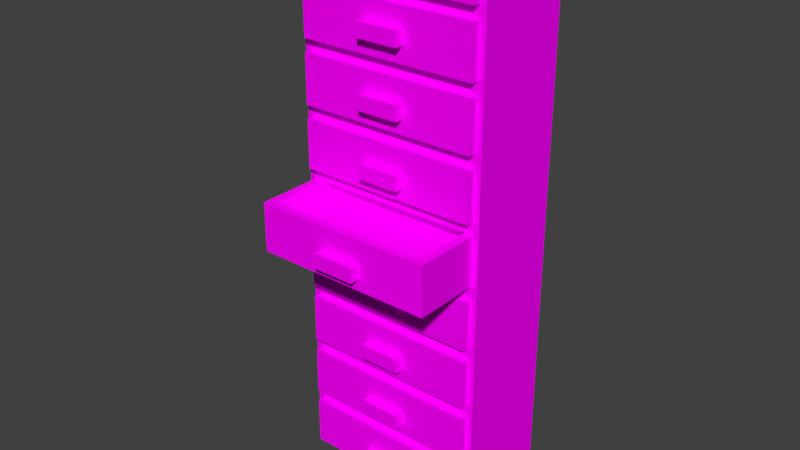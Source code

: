 # Source: fileDrawe.blend  (saved by Blender 2.77.0; exported with 4.5.12 LTS)
import bpy
from mathutils import Matrix  # noqa: F401  (used for matrix-valued properties, if any)

bpy.ops.wm.read_factory_settings(use_empty=True)
scene = bpy.context.scene
scene.name = 'Scene'

# ---- collections
col_collection_1 = bpy.data.collections.new('Collection 1'); scene.collection.children.link(col_collection_1)

# ---- images (referenced by path relative to the original .blend; pixels are not part of the script)
import os
ASSET_DIR = os.environ.get("B2B_ASSET_DIR", "")  # directory of the original .blend (textures are referenced by path, not embedded)
HERE = os.path.dirname(os.path.abspath(__file__))  # packed textures are extracted next to this script under _unpacked/

def load_image(name, relpath, width, height, colorspace="sRGB"):
    """Load a texture the original file referenced (path relative to the .blend, or extracted next to this script)."""
    p = next((c for c in (os.path.join(HERE, relpath), os.path.join(ASSET_DIR, relpath)) if relpath and os.path.exists(c)), "")
    if p:
        img = bpy.data.images.load(p, check_existing=True)
        img.name = name
    else:  # same state as the original file: an image datablock whose file is absent (Cycles renders it pink)
        img = bpy.data.images.new(name, width, height)
        img.source = "FILE"
        img.filepath = "//" + (relpath or name)
    img.colorspace_settings.name = colorspace
    return img
img_colorpalette_jpg_001 = load_image('colorPalette.jpg.001', 'colorPalette.jpg', 1024, 1024, 'sRGB')

# ---- materials (node trees are filled in below, after node groups)
mat_material = bpy.data.materials.new('Material')
mat_material.alpha_threshold = 0.0
mat_material.roughness = 0.5
mat_material.line_color = (0.0, 0.0, 0.0, 1.0)

# ---- material node trees
mat_material.use_nodes = True; mat_material.node_tree.nodes.clear()
_N = mat_material.node_tree.nodes; _L = mat_material.node_tree.links
n0 = _N.new('ShaderNodeOutputMaterial'); n0.name = 'Material Output'; n0.location = (300, 300)
n1 = _N.new('ShaderNodeBsdfDiffuse'); n1.name = 'Diffuse BSDF'; n1.location = (10, 300)
n2 = _N.new('ShaderNodeTexCoord'); n2.name = 'Texture Coordinate'; n2.location = (-183, 230)
n3 = _N.new('ShaderNodeTexImage'); n3.name = 'Image Texture'; n3.location = (228, 132)
n3.width = 140
n3.image = img_colorpalette_jpg_001
_L.new(n1.outputs[0], n0.inputs[0])
_L.new(n2.outputs[2], n3.inputs[0])
_L.new(n3.outputs[0], n1.inputs[0])
n0.is_active_output = True

# ---- world
world_world = bpy.data.worlds.new('World'); scene.world = world_world
world_world.color = (0.05088, 0.05088, 0.05088)
world_world.use_sun_shadow = False
world_world.sun_shadow_jitter_overblur = 0.0
world_world.cycles.sampling_method = 'MANUAL'

# ---- meshes
me_cube = bpy.data.meshes.new('Cube')
me_cube.from_pydata([(1.863, 1.0, -2.172), (1.863, -1.0, -2.172), (-1.863, -1.0, -2.172), (-1.863, 1.0, -2.172), (1.863, 1.0, 8.573), (1.863, -1.0, 8.573), (-1.863, -1.0, 8.573), (-1.863, 1.0, 8.573), (1.863, 1.0, -0.9783), (1.863, 1.0, 0.2157), (1.863, 1.0, 1.41), (1.863, 1.0, 2.604), (1.863, 1.0, 3.798), (1.863, 1.0, 4.991), (1.863, 1.0, 6.185), (1.863, 1.0, 7.379), (1.863, -1.0, -0.9783), (1.863, -1.0, 0.2157), (1.863, -1.0, 1.41), (1.863, -1.0, 2.604), (1.863, -1.0, 3.798), (1.863, -1.0, 4.991), (1.863, -1.0, 6.185), (1.863, -1.0, 7.379), (-1.863, -1.0, -0.9783), (-1.863, -1.0, 0.2157), (-1.863, -1.0, 1.41), (-1.863, -1.0, 2.604), (-1.863, -1.0, 3.798), (-1.863, -1.0, 4.991), (-1.863, -1.0, 6.185), (-1.863, -1.0, 7.379), (-1.863, 1.0, -0.9783), (-1.863, 1.0, 0.2157), (-1.863, 1.0, 1.41), (-1.863, 1.0, 2.604), (-1.863, 1.0, 3.798), (-1.863, 1.0, 4.991), (-1.863, 1.0, 6.185), (-1.863, 1.0, 7.379), (1.74, -1.0, 7.502), (1.74, -1.0, 8.451), (-1.74, -1.0, 8.451), (-1.74, -1.0, 7.502), (1.74, -1.0, -2.05), (1.74, -1.0, -1.101), (-1.74, -1.0, -1.101), (-1.74, -1.0, -2.05), (1.74, -1.0, -0.8558), (1.74, -1.0, 0.09317), (-1.74, -1.0, 0.09317), (-1.74, -1.0, -0.8558), (1.74, -1.0, 0.3381), (1.74, -1.0, 1.287), (-1.74, -1.0, 1.287), (-1.74, -1.0, 0.3381), (1.74, -1.0, 1.532), (1.74, -1.0, 2.481), (-1.74, -1.0, 2.481), (-1.74, -1.0, 1.532), (1.74, -1.0, 2.726), (1.581, -0.7336, 3.675), (-1.581, -0.7336, 3.675), (-1.74, -1.0, 2.726), (1.74, -1.0, 3.92), (1.74, -1.0, 4.869), (-1.74, -1.0, 4.869), (-1.74, -1.0, 3.92), (1.74, -1.0, 5.114), (1.74, -1.0, 6.063), (-1.74, -1.0, 6.063), (-1.74, -1.0, 5.114), (1.74, -1.0, 6.308), (1.74, -1.0, 7.257), (-1.74, -1.0, 7.257), (-1.74, -1.0, 6.308), (1.74, -1.154, 7.502), (1.74, -1.154, 8.451), (-1.74, -1.154, 7.502), (-1.74, -1.154, 8.451), (1.74, -1.154, -2.05), (1.74, -1.154, -1.101), (-1.74, -1.154, -2.05), (-1.74, -1.154, -1.101), (1.74, -1.154, -0.8558), (1.74, -1.154, 0.09317), (-1.74, -1.154, -0.8558), (-1.74, -1.154, 0.09317), (1.74, -1.154, 0.3381), (1.74, -1.154, 1.287), (-1.74, -1.154, 0.3381), (-1.74, -1.154, 1.287), (1.74, -1.154, 1.532), (1.74, -1.154, 2.481), (-1.74, -1.154, 1.532), (-1.74, -1.154, 2.481), (1.74, -2.292, 2.726), (1.581, -2.134, 3.675), (-1.74, -2.292, 2.726), (-1.581, -2.134, 3.675), (1.74, -1.154, 3.92), (1.74, -1.154, 4.869), (-1.74, -1.154, 3.92), (-1.74, -1.154, 4.869), (1.74, -1.154, 5.114), (1.74, -1.154, 6.063), (-1.74, -1.154, 5.114), (-1.74, -1.154, 6.063), (1.74, -1.154, 6.308), (1.74, -1.154, 7.257), (-1.74, -1.154, 6.308), (-1.74, -1.154, 7.257), (-0.4062, -1.341, -1.881), (-0.4062, -1.341, -1.598), (-0.4062, -1.059, -1.881), (-0.4062, -1.059, -1.598), (0.4062, -1.341, -1.881), (0.4062, -1.341, -1.598), (0.4062, -1.059, -1.881), (0.4062, -1.059, -1.598), (-0.4062, -1.341, -0.6547), (-0.4062, -1.341, -0.3721), (-0.4062, -1.059, -0.6547), (-0.4062, -1.059, -0.3721), (0.4062, -1.341, -0.6547), (0.4062, -1.341, -0.3721), (0.4062, -1.059, -0.6547), (0.4062, -1.059, -0.3721), (-0.4062, -1.341, 0.5764), (-0.4062, -1.341, 0.8591), (-0.4062, -1.059, 0.5764), (-0.4062, -1.059, 0.8591), (0.4062, -1.341, 0.5764), (0.4062, -1.341, 0.8591), (0.4062, -1.059, 0.5764), (0.4062, -1.059, 0.8591), (-0.4062, -1.341, 1.803), (-0.4062, -1.341, 2.085), (-0.4062, -1.059, 1.803), (-0.4062, -1.059, 2.085), (0.4062, -1.341, 1.803), (0.4062, -1.341, 2.085), (0.4062, -1.059, 1.803), (0.4062, -1.059, 2.085), (-0.4062, -2.479, 2.943), (-0.4062, -2.479, 3.225), (-0.4062, -2.197, 2.943), (-0.4062, -2.197, 3.225), (0.4062, -2.479, 2.943), (0.4062, -2.479, 3.225), (0.4062, -2.197, 2.943), (0.4062, -2.197, 3.225), (-0.4062, -1.341, 4.169), (-0.4062, -1.341, 4.451), (-0.4062, -1.059, 4.169), (-0.4062, -1.059, 4.451), (0.4062, -1.341, 4.169), (0.4062, -1.341, 4.451), (0.4062, -1.059, 4.169), (0.4062, -1.059, 4.451), (-0.4062, -1.341, 5.4), (-0.4062, -1.341, 5.683), (-0.4062, -1.059, 5.4), (-0.4062, -1.059, 5.683), (0.4062, -1.341, 5.4), (0.4062, -1.341, 5.683), (0.4062, -1.059, 5.4), (0.4062, -1.059, 5.683), (-0.4062, -1.341, 6.626), (-0.4062, -1.341, 6.909), (-0.4062, -1.059, 6.626), (-0.4062, -1.059, 6.909), (0.4062, -1.341, 6.626), (0.4062, -1.341, 6.909), (0.4062, -1.059, 6.626), (0.4062, -1.059, 6.909), (-0.4062, -1.341, 7.786), (-0.4062, -1.341, 8.069), (-0.4062, -1.059, 7.786), (-0.4062, -1.059, 8.069), (0.4062, -1.341, 7.786), (0.4062, -1.341, 8.069), (0.4062, -1.059, 7.786), (0.4062, -1.059, 8.069), (1.74, -1.0, 3.675), (-1.74, -1.0, 3.675), (1.74, -2.292, 3.675), (-1.74, -2.292, 3.675), (1.581, -0.7336, 3.371), (-1.581, -0.7336, 3.371), (1.581, -2.134, 3.371), (-1.581, -2.134, 3.371)], [], [(0, 1, 2, 3), (4, 7, 6, 5), (15, 4, 5, 23), (56, 57, 93, 92), (31, 6, 7, 39), (8, 0, 3, 32), (4, 15, 39, 7), (15, 14, 38, 39), (14, 13, 37, 38), (13, 12, 36, 37), (12, 11, 35, 36), (11, 10, 34, 35), (10, 9, 33, 34), (9, 8, 32, 33), (2, 24, 32, 3), (24, 25, 33, 32), (25, 26, 34, 33), (26, 27, 35, 34), (27, 28, 36, 35), (28, 29, 37, 36), (29, 30, 38, 37), (30, 31, 39, 38), (49, 50, 87, 85), (69, 70, 107, 105), (51, 48, 84, 86), (71, 68, 104, 106), (42, 43, 78, 79), (185, 63, 98, 187), (48, 49, 85, 84), (68, 69, 105, 104), (0, 8, 16, 1), (8, 9, 17, 16), (9, 10, 18, 17), (10, 11, 19, 18), (11, 12, 20, 19), (12, 13, 21, 20), (13, 14, 22, 21), (14, 15, 23, 22), (23, 5, 41, 40), (5, 6, 42, 41), (6, 31, 43, 42), (31, 23, 40, 43), (1, 16, 45, 44), (16, 24, 46, 45), (24, 2, 47, 46), (2, 1, 44, 47), (16, 17, 49, 48), (17, 25, 50, 49), (25, 24, 51, 50), (24, 16, 48, 51), (17, 18, 53, 52), (18, 26, 54, 53), (26, 25, 55, 54), (25, 17, 52, 55), (18, 19, 57, 56), (19, 27, 58, 57), (27, 26, 59, 58), (26, 18, 56, 59), (19, 20, 184, 60), (20, 28, 185, 184), (28, 27, 63, 185), (27, 19, 60, 63), (20, 21, 65, 64), (21, 29, 66, 65), (29, 28, 67, 66), (28, 20, 64, 67), (21, 22, 69, 68), (22, 30, 70, 69), (30, 29, 71, 70), (29, 21, 68, 71), (22, 23, 73, 72), (23, 31, 74, 73), (31, 30, 75, 74), (30, 22, 72, 75), (76, 77, 79, 78), (80, 81, 83, 82), (84, 85, 87, 86), (88, 89, 91, 90), (92, 93, 95, 94), (96, 186, 187, 98), (100, 101, 103, 102), (104, 105, 107, 106), (108, 109, 111, 110), (70, 71, 106, 107), (50, 51, 86, 87), (59, 56, 92, 94), (57, 58, 95, 93), (64, 65, 101, 100), (44, 45, 81, 80), (58, 59, 94, 95), (67, 64, 100, 102), (47, 44, 80, 82), (65, 66, 103, 101), (45, 46, 83, 81), (72, 73, 109, 108), (52, 53, 89, 88), (66, 67, 102, 103), (46, 47, 82, 83), (75, 72, 108, 110), (55, 52, 88, 90), (73, 74, 111, 109), (53, 54, 91, 89), (60, 184, 186, 96), (74, 75, 110, 111), (40, 41, 77, 76), (54, 55, 90, 91), (63, 60, 96, 98), (43, 40, 76, 78), (62, 99, 191, 189), (41, 42, 79, 77), (113, 115, 114, 112), (115, 119, 118, 114), (119, 117, 116, 118), (117, 113, 112, 116), (112, 114, 118, 116), (117, 119, 115, 113), (121, 123, 122, 120), (123, 127, 126, 122), (127, 125, 124, 126), (125, 121, 120, 124), (120, 122, 126, 124), (125, 127, 123, 121), (129, 131, 130, 128), (131, 135, 134, 130), (135, 133, 132, 134), (133, 129, 128, 132), (128, 130, 134, 132), (133, 135, 131, 129), (137, 139, 138, 136), (139, 143, 142, 138), (143, 141, 140, 142), (141, 137, 136, 140), (136, 138, 142, 140), (141, 143, 139, 137), (145, 147, 146, 144), (147, 151, 150, 146), (151, 149, 148, 150), (149, 145, 144, 148), (144, 146, 150, 148), (149, 151, 147, 145), (153, 155, 154, 152), (155, 159, 158, 154), (159, 157, 156, 158), (157, 153, 152, 156), (152, 154, 158, 156), (157, 159, 155, 153), (161, 163, 162, 160), (163, 167, 166, 162), (167, 165, 164, 166), (165, 161, 160, 164), (160, 162, 166, 164), (165, 167, 163, 161), (169, 171, 170, 168), (171, 175, 174, 170), (175, 173, 172, 174), (173, 169, 168, 172), (168, 170, 174, 172), (173, 175, 171, 169), (177, 179, 178, 176), (179, 183, 182, 178), (183, 181, 180, 182), (181, 177, 176, 180), (176, 178, 182, 180), (181, 183, 179, 177), (62, 61, 184, 185), (97, 99, 187, 186), (99, 62, 185, 187), (61, 97, 186, 184), (188, 189, 191, 190), (61, 62, 189, 188), (97, 61, 188, 190), (99, 97, 190, 191)])
_uv = me_cube.uv_layers.new(name='UVMap')
_uv.uv.foreach_set('vector', [0.629, 0.02496, 0.6302, 0.02496, 0.6302, 0.02858, 0.629, 0.02858, 0.629, 0.03221, 0.629, 0.02858, 0.6302, 0.02858, 0.6302, 0.03221, 0.6302, 0.02291, 0.6302, 0.02175, 0.6314, 0.02175, 0.6314, 0.02291, 0.6283, 0.01788, 0.6283, 0.0188, 0.6282, 0.0188, 0.6282, 0.01788, 0.6314, 0.02291, 0.6314, 0.02175, 0.6326, 0.02175, 0.6326, 0.02291, 0.6348, 0.02291, 0.6348, 0.02175, 0.6371, 0.02175, 0.6371, 0.02291, 0.6348, 0.03221, 0.6348, 0.03105, 0.6371, 0.03105, 0.6371, 0.03221, 0.6348, 0.03105, 0.6348, 0.02989, 0.6371, 0.02989, 0.6371, 0.03105, 0.6348, 0.02989, 0.6348, 0.02872, 0.6371, 0.02872, 0.6371, 0.02989, 0.6348, 0.02872, 0.6348, 0.02756, 0.6371, 0.02756, 0.6371, 0.02872, 0.6348, 0.02756, 0.6348, 0.0264, 0.6371, 0.0264, 0.6371, 0.02756, 0.6348, 0.0264, 0.6348, 0.02524, 0.6371, 0.02524, 0.6371, 0.0264, 0.6348, 0.02524, 0.6348, 0.02407, 0.6371, 0.02407, 0.6371, 0.02524, 0.6348, 0.02407, 0.6348, 0.02291, 0.6371, 0.02291, 0.6371, 0.02407, 0.6314, 0.03221, 0.6314, 0.03105, 0.6326, 0.03105, 0.6326, 0.03221, 0.6314, 0.03105, 0.6314, 0.02989, 0.6326, 0.02989, 0.6326, 0.03105, 0.6314, 0.02989, 0.6314, 0.02872, 0.6326, 0.02872, 0.6326, 0.02989, 0.6314, 0.02872, 0.6314, 0.02756, 0.6326, 0.02756, 0.6326, 0.02872, 0.6314, 0.02756, 0.6314, 0.0264, 0.6326, 0.0264, 0.6326, 0.02756, 0.6314, 0.0264, 0.6314, 0.02524, 0.6326, 0.02524, 0.6326, 0.0264, 0.6314, 0.02524, 0.6314, 0.02407, 0.6326, 0.02407, 0.6326, 0.02524, 0.6314, 0.02407, 0.6314, 0.02291, 0.6326, 0.02291, 0.6326, 0.02407, 0.6296, 0.01818, 0.6296, 0.02157, 0.6295, 0.02157, 0.6295, 0.01818, 0.6285, 0.03221, 0.6285, 0.02882, 0.6286, 0.02882, 0.6286, 0.03221, 0.6286, 0.02496, 0.6286, 0.02157, 0.6286, 0.02157, 0.6286, 0.02496, 0.6293, 0.01818, 0.6293, 0.02157, 0.6292, 0.02157, 0.6292, 0.01818, 0.6282, 0.02311, 0.6282, 0.02219, 0.6283, 0.02219, 0.6283, 0.02311, 0.6309, 0.02175, 0.6303, 0.02175, 0.6303, 0.02049, 0.6309, 0.02049, 0.6282, 0.02882, 0.6282, 0.0279, 0.6283, 0.0279, 0.6283, 0.02882, 0.6282, 0.0279, 0.6282, 0.02697, 0.6283, 0.02697, 0.6283, 0.0279, 0.6302, 0.03221, 0.6302, 0.03105, 0.6314, 0.03105, 0.6314, 0.03221, 0.6302, 0.03105, 0.6302, 0.02989, 0.6314, 0.02989, 0.6314, 0.03105, 0.6302, 0.02989, 0.6302, 0.02872, 0.6314, 0.02872, 0.6314, 0.02989, 0.6302, 0.02872, 0.6302, 0.02756, 0.6314, 0.02756, 0.6314, 0.02872, 0.6302, 0.02756, 0.6302, 0.0264, 0.6314, 0.0264, 0.6314, 0.02756, 0.6302, 0.0264, 0.6302, 0.02524, 0.6314, 0.02524, 0.6314, 0.0264, 0.6302, 0.02524, 0.6302, 0.02407, 0.6314, 0.02407, 0.6314, 0.02524, 0.6302, 0.02407, 0.6302, 0.02291, 0.6314, 0.02291, 0.6314, 0.02407, 0.6326, 0.02291, 0.6326, 0.02175, 0.6326, 0.02187, 0.6326, 0.02279, 0.6326, 0.02175, 0.6348, 0.02175, 0.6347, 0.02187, 0.6326, 0.02187, 0.6348, 0.02175, 0.6348, 0.02291, 0.6347, 0.02279, 0.6347, 0.02187, 0.6348, 0.02291, 0.6326, 0.02291, 0.6326, 0.02279, 0.6347, 0.02279, 0.6326, 0.03221, 0.6326, 0.03105, 0.6326, 0.03117, 0.6326, 0.03209, 0.6326, 0.03105, 0.6348, 0.03105, 0.6347, 0.03117, 0.6326, 0.03117, 0.6348, 0.03105, 0.6348, 0.03221, 0.6347, 0.03209, 0.6347, 0.03117, 0.6348, 0.03221, 0.6326, 0.03221, 0.6326, 0.03209, 0.6347, 0.03209, 0.6326, 0.03105, 0.6326, 0.02989, 0.6326, 0.03, 0.6326, 0.03093, 0.6326, 0.02989, 0.6348, 0.02989, 0.6347, 0.03, 0.6326, 0.03, 0.6348, 0.02989, 0.6348, 0.03105, 0.6347, 0.03093, 0.6347, 0.03, 0.6348, 0.03105, 0.6326, 0.03105, 0.6326, 0.03093, 0.6347, 0.03093, 0.6326, 0.02989, 0.6326, 0.02872, 0.6326, 0.02884, 0.6326, 0.02977, 0.6326, 0.02872, 0.6348, 0.02872, 0.6347, 0.02884, 0.6326, 0.02884, 0.6348, 0.02872, 0.6348, 0.02989, 0.6347, 0.02977, 0.6347, 0.02884, 0.6348, 0.02989, 0.6326, 0.02989, 0.6326, 0.02977, 0.6347, 0.02977, 0.6326, 0.02872, 0.6326, 0.02756, 0.6326, 0.02768, 0.6326, 0.0286, 0.6326, 0.02756, 0.6348, 0.02756, 0.6347, 0.02768, 0.6326, 0.02768, 0.6348, 0.02756, 0.6348, 0.02872, 0.6347, 0.0286, 0.6347, 0.02768, 0.6348, 0.02872, 0.6326, 0.02872, 0.6326, 0.0286, 0.6347, 0.0286, 0.6326, 0.02756, 0.6326, 0.0264, 0.6326, 0.02652, 0.6326, 0.02744, 0.6326, 0.0264, 0.6348, 0.0264, 0.6347, 0.02652, 0.6326, 0.02652, 0.6348, 0.0264, 0.6348, 0.02756, 0.6347, 0.02744, 0.6347, 0.02652, 0.6348, 0.02756, 0.6326, 0.02756, 0.6326, 0.02744, 0.6347, 0.02744, 0.6326, 0.0264, 0.6326, 0.02524, 0.6326, 0.02536, 0.6326, 0.02628, 0.6326, 0.02524, 0.6348, 0.02524, 0.6347, 0.02536, 0.6326, 0.02536, 0.6348, 0.02524, 0.6348, 0.0264, 0.6347, 0.02628, 0.6347, 0.02536, 0.6348, 0.0264, 0.6326, 0.0264, 0.6326, 0.02628, 0.6347, 0.02628, 0.6326, 0.02524, 0.6326, 0.02407, 0.6326, 0.02419, 0.6326, 0.02512, 0.6326, 0.02407, 0.6348, 0.02407, 0.6347, 0.02419, 0.6326, 0.02419, 0.6348, 0.02407, 0.6348, 0.02524, 0.6347, 0.02512, 0.6347, 0.02419, 0.6348, 0.02524, 0.6326, 0.02524, 0.6326, 0.02512, 0.6347, 0.02512, 0.6326, 0.02407, 0.6326, 0.02291, 0.6326, 0.02303, 0.6326, 0.02396, 0.6326, 0.02291, 0.6348, 0.02291, 0.6347, 0.02303, 0.6326, 0.02303, 0.6348, 0.02291, 0.6348, 0.02407, 0.6347, 0.02396, 0.6347, 0.02303, 0.6348, 0.02407, 0.6326, 0.02407, 0.6326, 0.02396, 0.6347, 0.02396, 0.6314, 0.01836, 0.632, 0.01836, 0.632, 0.02175, 0.6314, 0.02175, 0.632, 0.01836, 0.6326, 0.01836, 0.6326, 0.02175, 0.632, 0.02175, 0.6349, 0.02175, 0.6343, 0.02175, 0.6343, 0.01836, 0.6349, 0.01836, 0.6331, 0.02175, 0.6326, 0.02175, 0.6326, 0.01836, 0.6331, 0.01836, 0.6354, 0.02175, 0.6349, 0.02175, 0.6349, 0.01836, 0.6354, 0.01836, 0.6331, 0.01836, 0.6337, 0.01836, 0.6337, 0.02175, 0.6331, 0.02175, 0.6309, 0.01836, 0.6314, 0.01836, 0.6314, 0.02175, 0.6309, 0.02175, 0.6292, 0.02496, 0.6286, 0.02496, 0.6286, 0.02157, 0.6292, 0.02157, 0.6343, 0.02175, 0.6337, 0.02175, 0.6337, 0.01836, 0.6343, 0.01836, 0.6283, 0.02605, 0.6283, 0.02697, 0.6282, 0.02697, 0.6282, 0.02605, 0.6284, 0.0279, 0.6284, 0.02882, 0.6283, 0.02882, 0.6283, 0.0279, 0.6286, 0.02543, 0.6286, 0.02882, 0.6285, 0.02882, 0.6285, 0.02543, 0.6285, 0.02543, 0.6285, 0.02882, 0.6284, 0.02882, 0.6284, 0.02543, 0.6283, 0.0279, 0.6283, 0.02697, 0.6284, 0.02697, 0.6284, 0.0279, 0.6283, 0.02065, 0.6283, 0.02157, 0.6282, 0.02157, 0.6282, 0.02065, 0.6283, 0.02403, 0.6283, 0.02496, 0.6282, 0.02496, 0.6282, 0.02403, 0.6292, 0.01818, 0.6292, 0.02157, 0.6291, 0.02157, 0.6291, 0.01818, 0.6287, 0.02543, 0.6287, 0.02882, 0.6286, 0.02882, 0.6286, 0.02543, 0.6285, 0.02496, 0.6285, 0.02157, 0.6286, 0.02157, 0.6286, 0.02496, 0.6287, 0.02882, 0.6287, 0.02543, 0.6288, 0.02543, 0.6288, 0.02882, 0.6283, 0.03129, 0.6283, 0.03221, 0.6282, 0.03221, 0.6282, 0.03129, 0.6282, 0.01972, 0.6282, 0.0188, 0.6283, 0.0188, 0.6283, 0.01972, 0.6283, 0.02605, 0.6283, 0.02513, 0.6284, 0.02513, 0.6284, 0.02605, 0.6283, 0.01972, 0.6283, 0.02065, 0.6282, 0.02065, 0.6282, 0.01972, 0.6291, 0.01818, 0.6291, 0.02157, 0.629, 0.02157, 0.629, 0.01818, 0.6285, 0.02882, 0.6285, 0.03221, 0.6284, 0.03221, 0.6284, 0.02882, 0.6302, 0.02175, 0.6302, 0.01836, 0.6303, 0.01836, 0.6303, 0.02175, 0.6295, 0.01818, 0.6295, 0.02157, 0.6294, 0.02157, 0.6294, 0.01818, 0.6296, 0.02031, 0.6302, 0.02031, 0.6302, 0.02157, 0.6296, 0.02157, 0.6283, 0.02311, 0.6283, 0.02403, 0.6282, 0.02403, 0.6282, 0.02311, 0.6283, 0.02513, 0.6283, 0.02605, 0.6282, 0.02605, 0.6282, 0.02513, 0.6283, 0.02697, 0.6283, 0.02605, 0.6284, 0.02605, 0.6284, 0.02697, 0.6371, 0.01836, 0.6371, 0.02175, 0.6363, 0.02175, 0.6363, 0.01836, 0.629, 0.01818, 0.629, 0.02157, 0.6289, 0.02157, 0.6289, 0.01818, 0.6305, 0.02049, 0.6305, 0.01913, 0.6307, 0.01913, 0.6307, 0.02049, 0.6293, 0.02157, 0.6293, 0.01818, 0.6294, 0.01818, 0.6294, 0.02157, 0.3394, 0.01261, 0.3394, 0.01288, 0.3392, 0.01288, 0.3392, 0.01261, 0.3382, 0.01441, 0.3382, 0.01362, 0.3383, 0.01362, 0.3383, 0.01441, 0.3392, 0.01261, 0.3392, 0.01288, 0.3391, 0.01288, 0.3391, 0.01261, 0.3394, 0.01395, 0.3394, 0.01316, 0.3396, 0.01316, 0.3396, 0.01395, 0.3377, 0.01622, 0.3379, 0.01622, 0.3379, 0.01701, 0.3377, 0.01701, 0.338, 0.01362, 0.3378, 0.01362, 0.3378, 0.01283, 0.338, 0.01283, 0.345, 0.01282, 0.3452, 0.01282, 0.3452, 0.0131, 0.345, 0.0131, 0.3382, 0.02048, 0.3382, 0.01969, 0.3384, 0.01969, 0.3384, 0.02048, 0.3382, 0.01256, 0.3382, 0.01283, 0.338, 0.01283, 0.338, 0.01256, 0.3383, 0.01441, 0.3383, 0.0152, 0.3382, 0.0152, 0.3382, 0.01441, 0.338, 0.01362, 0.3382, 0.01362, 0.3382, 0.01441, 0.338, 0.01441, 0.3399, 0.01334, 0.3397, 0.01334, 0.3397, 0.01255, 0.3399, 0.01255, 0.3455, 0.01282, 0.3455, 0.0131, 0.3453, 0.0131, 0.3453, 0.01282, 0.3382, 0.016, 0.3382, 0.0152, 0.3383, 0.0152, 0.3383, 0.016, 0.3378, 0.01941, 0.338, 0.01941, 0.338, 0.01969, 0.3378, 0.01969, 0.3391, 0.01474, 0.3391, 0.01395, 0.3392, 0.01395, 0.3392, 0.01474, 0.3382, 0.01283, 0.3383, 0.01283, 0.3383, 0.01362, 0.3382, 0.01362, 0.3379, 0.01938, 0.3377, 0.01938, 0.3377, 0.01859, 0.3379, 0.01859, 0.3455, 0.01282, 0.3457, 0.01282, 0.3457, 0.0131, 0.3455, 0.0131, 0.3378, 0.02505, 0.3378, 0.02584, 0.3377, 0.02584, 0.3377, 0.02505, 0.3455, 0.01255, 0.3457, 0.01255, 0.3457, 0.01282, 0.3455, 0.01282, 0.3378, 0.02426, 0.3378, 0.02505, 0.3377, 0.02505, 0.3377, 0.02426, 0.3401, 0.01276, 0.3403, 0.01276, 0.3403, 0.01356, 0.3401, 0.01356, 0.3379, 0.01859, 0.3377, 0.01859, 0.3377, 0.0178, 0.3379, 0.0178, 0.3453, 0.01282, 0.3453, 0.0131, 0.3452, 0.0131, 0.3452, 0.01282, 0.3382, 0.0152, 0.3382, 0.016, 0.338, 0.016, 0.338, 0.0152, 0.3383, 0.01256, 0.3383, 0.01283, 0.3382, 0.01283, 0.3382, 0.01256, 0.3394, 0.01474, 0.3394, 0.01395, 0.3396, 0.01395, 0.3396, 0.01474, 0.3382, 0.01362, 0.338, 0.01362, 0.338, 0.01283, 0.3382, 0.01283, 0.3378, 0.01362, 0.338, 0.01362, 0.338, 0.01441, 0.3378, 0.01441, 0.3394, 0.01261, 0.3396, 0.01261, 0.3396, 0.01288, 0.3394, 0.01288, 0.3382, 0.01441, 0.3382, 0.0152, 0.338, 0.0152, 0.338, 0.01441, 0.3394, 0.01288, 0.3394, 0.01316, 0.3392, 0.01316, 0.3392, 0.01288, 0.3391, 0.01395, 0.3391, 0.01316, 0.3392, 0.01316, 0.3392, 0.01395, 0.3378, 0.0152, 0.338, 0.0152, 0.338, 0.016, 0.3378, 0.016, 0.3379, 0.0178, 0.3377, 0.0178, 0.3377, 0.01701, 0.3379, 0.01701, 0.3455, 0.01255, 0.3455, 0.01282, 0.3453, 0.01282, 0.3453, 0.01255, 0.3377, 0.02426, 0.3377, 0.02347, 0.3378, 0.02347, 0.3378, 0.02426, 0.3392, 0.01288, 0.3392, 0.01316, 0.3391, 0.01316, 0.3391, 0.01288, 0.3392, 0.01395, 0.3392, 0.01316, 0.3394, 0.01316, 0.3394, 0.01395, 0.3378, 0.01441, 0.338, 0.01441, 0.338, 0.0152, 0.3378, 0.0152, 0.3378, 0.02663, 0.3377, 0.02663, 0.3377, 0.02584, 0.3378, 0.02584, 0.3382, 0.01941, 0.3382, 0.01969, 0.338, 0.01969, 0.338, 0.01941, 0.3397, 0.01413, 0.3397, 0.01334, 0.3399, 0.01334, 0.3399, 0.01413, 0.3394, 0.01288, 0.3396, 0.01288, 0.3396, 0.01316, 0.3394, 0.01316, 0.3397, 0.01492, 0.3397, 0.01413, 0.3399, 0.01413, 0.3399, 0.01492, 0.3399, 0.01276, 0.3401, 0.01276, 0.3401, 0.01356, 0.3399, 0.01356, 0.3378, 0.01441, 0.3377, 0.01441, 0.3377, 0.01362, 0.3378, 0.01362, 0.3384, 0.01941, 0.3384, 0.01969, 0.3382, 0.01969, 0.3382, 0.01941, 0.3378, 0.01441, 0.3378, 0.0152, 0.3377, 0.0152, 0.3377, 0.01441, 0.338, 0.01256, 0.338, 0.01283, 0.3378, 0.01283, 0.3378, 0.01256, 0.3392, 0.01474, 0.3392, 0.01395, 0.3394, 0.01395, 0.3394, 0.01474, 0.3377, 0.0152, 0.3378, 0.0152, 0.3378, 0.016, 0.3377, 0.016, 0.3378, 0.01362, 0.3377, 0.01362, 0.3377, 0.01283, 0.3378, 0.01283, 0.6288, 0.02898, 0.6288, 0.03206, 0.6286, 0.03221, 0.6286, 0.02882, 0.6293, 0.02172, 0.6293, 0.0248, 0.6292, 0.02496, 0.6292, 0.02157, 0.6293, 0.0248, 0.6302, 0.0248, 0.63, 0.02496, 0.6292, 0.02496, 0.6302, 0.02172, 0.6293, 0.02172, 0.6292, 0.02157, 0.63, 0.02157, 0.6354, 0.02175, 0.6354, 0.01867, 0.6363, 0.01867, 0.6363, 0.02175, 0.629, 0.02913, 0.629, 0.03221, 0.6288, 0.03221, 0.6288, 0.02913, 0.6309, 0.01913, 0.6309, 0.02049, 0.6307, 0.02049, 0.6307, 0.01913, 0.629, 0.02605, 0.629, 0.02913, 0.6288, 0.02913, 0.6288, 0.02605])
me_cube.materials.append(mat_material)
me_cube.use_remesh_preserve_volume = False
me_cube.use_remesh_preserve_attributes = False
me_cube.use_mirror_vertex_groups = False
me_cube.update()

# ---- objects
ob_cube = bpy.data.objects.new('Cube', me_cube)

# ---- transforms, parenting, visibility, modifiers, constraints
ob_cube.location = (0.0, 0.0, 0.0)
ob_cube.lock_rotations_4d = False
ob_cube.empty_display_type = 'ARROWS'
ob_cube.lineart.crease_threshold = 0.0

# ---- collection membership
col_collection_1.objects.link(ob_cube)

# ---- scene / render settings (as saved in the file)
scene.frame_start = 1; scene.frame_end = 250; scene.frame_set(1)
scene.render.engine = 'CYCLES'
scene.render.resolution_percentage = 50
scene.render.dither_intensity = 0.0
scene.cycles.use_denoising = False
scene.cycles.samples = 128
scene.cycles.sampling_pattern = 'TABULATED_SOBOL'
scene.cycles.light_sampling_threshold = 0.0
scene.cycles.use_adaptive_sampling = False
scene.cycles.use_light_tree = False
scene.cycles.blur_glossy = 0.0
scene.cycles.sample_clamp_indirect = 0.0
scene.view_settings.view_transform = 'Standard'
bpy.context.view_layer.update()

# ---- added for rendering (the .blend has no active camera and no usable light): camera, sun
cam_auto = bpy.data.cameras.new('AutoCamera')
cam_auto.lens = 50.0
cam_auto.sensor_width = 36.0
cam_auto.clip_end = 1000.0
ob_auto_camera = bpy.data.objects.new('AutoCamera', cam_auto)
scene.collection.objects.link(ob_auto_camera)
ob_auto_camera.location = (11.004, -13.9446, 12.0038)
ob_auto_camera.rotation_euler = (1.09748, -7.21219e-08, 0.694738)
scene.camera = ob_auto_camera
light_auto_sun = bpy.data.lights.new('AutoSun', 'SUN')
light_auto_sun.energy = 3.0
light_auto_sun.angle = 0.0523599
ob_auto_sun = bpy.data.objects.new('AutoSun', light_auto_sun)
scene.collection.objects.link(ob_auto_sun)
ob_auto_sun.rotation_euler = (0.872665, 0.174533, 0.523599)
bpy.context.view_layer.update()
